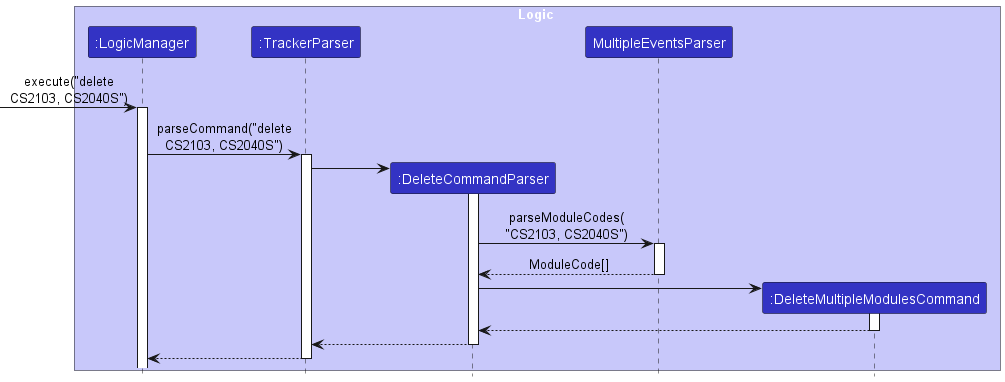

The diagram above was rendered by PlantUML. Its source (embedded in the PNG):
@startuml
!include style.puml

box Logic LOGIC_COLOR_T1
participant ":LogicManager" LOGIC_COLOR
participant ":TrackerParser" LOGIC_COLOR
participant ":DeleteCommandParser" LOGIC_COLOR
participant "MultipleEventsParser" LOGIC_COLOR
participant ":DeleteMultipleModulesCommand" LOGIC_COLOR
end box

-> ":LogicManager": execute("delete\nCS2103, CS2040S")
activate ":LogicManager"

":LogicManager" -> ":TrackerParser": parseCommand("delete\nCS2103, CS2040S")
activate ":TrackerParser"

create ":DeleteCommandParser"
":TrackerParser" -> ":DeleteCommandParser"
activate ":DeleteCommandParser"

":DeleteCommandParser" -> "MultipleEventsParser": parseModuleCodes(\n"CS2103, CS2040S")
activate "MultipleEventsParser"

":DeleteCommandParser" <-- "MultipleEventsParser": ModuleCode[]
deactivate "MultipleEventsParser"

create ":DeleteMultipleModulesCommand"
":DeleteCommandParser" -> ":DeleteMultipleModulesCommand"
activate ":DeleteMultipleModulesCommand"

":DeleteCommandParser" <-- ":DeleteMultipleModulesCommand"
deactivate ":DeleteMultipleModulesCommand"

":TrackerParser" <-- ":DeleteCommandParser"
deactivate ":DeleteCommandParser"

":LogicManager" <-- ":TrackerParser"
deactivate ":TrackerParser"

@enduml